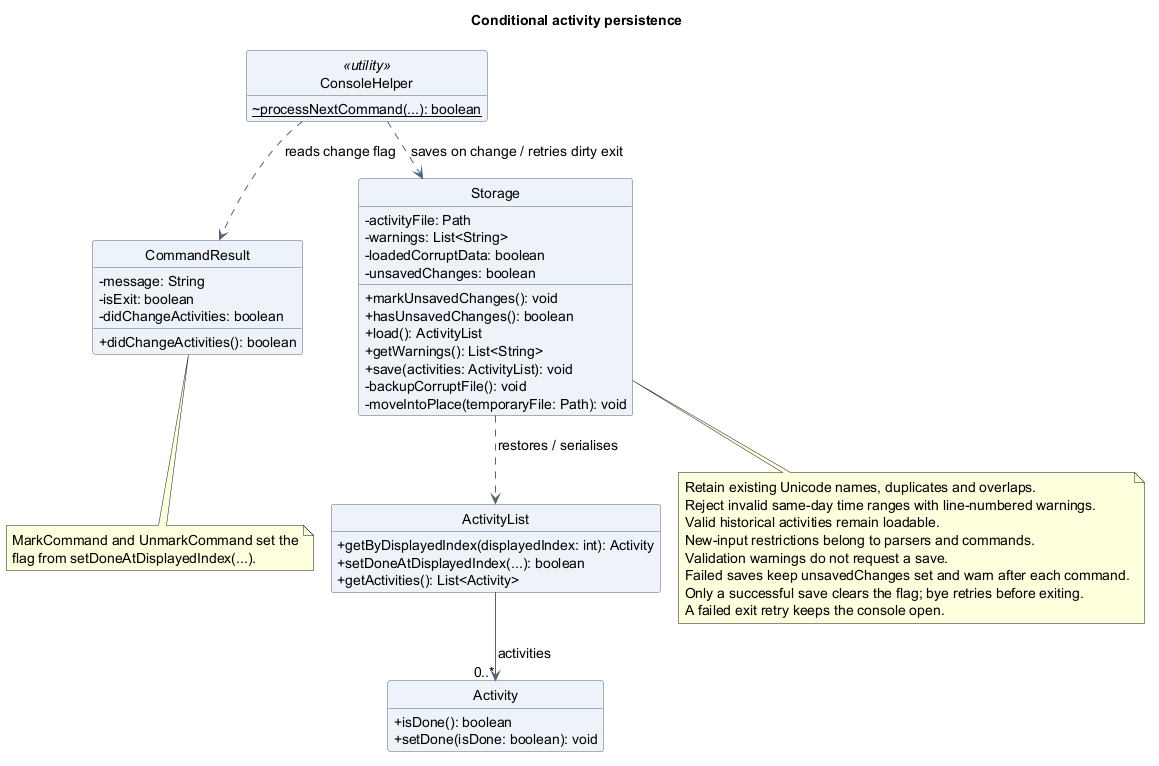

The diagram above was rendered by PlantUML. Its source (embedded in the PNG):
@startuml
!pragma layout smetana
title Conditional activity persistence
skinparam backgroundColor white
skinparam shadowing false
skinparam defaultFontName SansSerif
skinparam defaultFontSize 14
skinparam classAttributeIconSize 0
skinparam classBackgroundColor #EDF3F8
skinparam classBorderColor #526477
skinparam ArrowColor #526477
hide circle
hide empty members

class ConsoleHelper <<utility>> {
  {static} ~processNextCommand(...): boolean
}
class CommandResult {
  -message: String
  -isExit: boolean
  -didChangeActivities: boolean
  +didChangeActivities(): boolean
}
class Storage {
  -activityFile: Path
  -warnings: List<String>
  -loadedCorruptData: boolean
  -unsavedChanges: boolean
  +markUnsavedChanges(): void
  +hasUnsavedChanges(): boolean
  +load(): ActivityList
  +getWarnings(): List<String>
  +save(activities: ActivityList): void
  -backupCorruptFile(): void
  -moveIntoPlace(temporaryFile: Path): void
}
class ActivityList {
  +getByDisplayedIndex(displayedIndex: int): Activity
  +setDoneAtDisplayedIndex(...): boolean
  +getActivities(): List<Activity>
}
class Activity {
  +isDone(): boolean
  +setDone(isDone: boolean): void
}

ConsoleHelper ..> CommandResult : reads change flag
ConsoleHelper ..> Storage : saves on change / retries dirty exit
Storage ..> ActivityList : restores / serialises
ActivityList --> "0..*" Activity : activities

note bottom of CommandResult
  MarkCommand and UnmarkCommand set the
  flag from setDoneAtDisplayedIndex(...).
end note
note bottom of Storage
  Retain existing Unicode names, duplicates and overlaps.
  Reject invalid same-day time ranges with line-numbered warnings.
  Valid historical activities remain loadable.
  New-input restrictions belong to parsers and commands.
  Validation warnings do not request a save.
  Failed saves keep unsavedChanges set and warn after each command.
  Only a successful save clears the flag; bye retries before exiting.
  A failed exit retry keeps the console open.
end note
@enduml